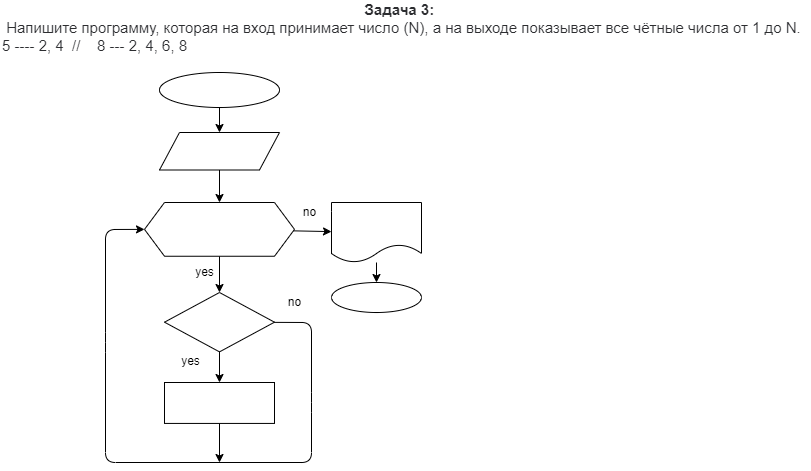

The diagram above was exported from draw.io. Its source (the exported page's mxGraphModel, read from the mxfile embedded in the PNG):
<mxGraphModel dx="1038" dy="345" grid="1" gridSize="10" guides="1" tooltips="1" connect="1" arrows="1" fold="1" page="1" pageScale="1" pageWidth="827" pageHeight="1169" math="0" shadow="0">
  <root>
    <mxCell id="0" />
    <mxCell id="1" parent="0" />
    <mxCell id="2" value="&lt;p style=&quot;text-align: center ; box-sizing: border-box ; margin: 0px ; color: rgb(44 , 45 , 48) ; font-family: &amp;#34;roboto&amp;#34; , &amp;#34;san francisco&amp;#34; , &amp;#34;helvetica neue&amp;#34; , &amp;#34;helvetica&amp;#34; , &amp;#34;arial&amp;#34; ; font-size: 15px ; background-color: rgb(255 , 255 , 255)&quot;&gt;&lt;span style=&quot;box-sizing: border-box ; font-weight: 700&quot;&gt;Задача 3:&lt;/span&gt;&amp;nbsp;&lt;/p&gt;&lt;p style=&quot;box-sizing: border-box ; margin: 0px ; color: rgb(44 , 45 , 48) ; font-family: &amp;#34;roboto&amp;#34; , &amp;#34;san francisco&amp;#34; , &amp;#34;helvetica neue&amp;#34; , &amp;#34;helvetica&amp;#34; , &amp;#34;arial&amp;#34; ; font-size: 15px ; background-color: rgb(255 , 255 , 255)&quot;&gt;&amp;nbsp;Напишите программу, которая на вход принимает число (N), а на выходе показывает все чётные числа от 1 до N.&lt;/p&gt;&lt;p style=&quot;box-sizing: border-box ; margin: 0px ; color: rgb(44 , 45 , 48) ; font-family: &amp;#34;roboto&amp;#34; , &amp;#34;san francisco&amp;#34; , &amp;#34;helvetica neue&amp;#34; , &amp;#34;helvetica&amp;#34; , &amp;#34;arial&amp;#34; ; font-size: 15px ; background-color: rgb(255 , 255 , 255)&quot;&gt;5 ---- 2, 4&amp;nbsp; //&amp;nbsp; &amp;nbsp;&amp;nbsp;8 --- 2, 4, 6, 8&lt;/p&gt;" style="text;html=1;resizable=0;autosize=1;align=left;verticalAlign=middle;points=[];fillColor=none;strokeColor=none;rounded=0;" parent="1" vertex="1">
      <mxGeometry x="9" y="10" width="810" height="50" as="geometry" />
    </mxCell>
    <mxCell id="9" value="" style="edgeStyle=none;html=1;fontColor=#FFFFFF;" parent="1" target="8" edge="1">
      <mxGeometry relative="1" as="geometry">
        <mxPoint x="228" y="115" as="sourcePoint" />
      </mxGeometry>
    </mxCell>
    <mxCell id="5" value="start" style="ellipse;whiteSpace=wrap;html=1;labelBackgroundColor=none;labelBorderColor=none;fontColor=#FFFFFF;" parent="1" vertex="1">
      <mxGeometry x="168" y="80" width="120" height="35" as="geometry" />
    </mxCell>
    <mxCell id="11" value="" style="edgeStyle=none;html=1;" edge="1" parent="1" source="8" target="10">
      <mxGeometry relative="1" as="geometry" />
    </mxCell>
    <mxCell id="8" value="N; K" style="shape=parallelogram;perimeter=parallelogramPerimeter;whiteSpace=wrap;html=1;fixedSize=1;fontColor=#FFFFFF;labelBackgroundColor=none;labelBorderColor=none;" parent="1" vertex="1">
      <mxGeometry x="168" y="140" width="120" height="37.5" as="geometry" />
    </mxCell>
    <mxCell id="13" value="" style="edgeStyle=none;html=1;" edge="1" parent="1" source="10" target="12">
      <mxGeometry relative="1" as="geometry" />
    </mxCell>
    <mxCell id="31" value="" style="edgeStyle=none;html=1;" edge="1" parent="1" source="10" target="30">
      <mxGeometry relative="1" as="geometry" />
    </mxCell>
    <mxCell id="10" value="i = K; i &amp;lt;= N; i++" style="shape=hexagon;perimeter=hexagonPerimeter2;whiteSpace=wrap;html=1;fixedSize=1;fontColor=#FFFFFF;labelBackgroundColor=none;labelBorderColor=none;" vertex="1" parent="1">
      <mxGeometry x="153" y="210" width="150" height="53.75" as="geometry" />
    </mxCell>
    <mxCell id="25" value="" style="edgeStyle=none;html=1;" edge="1" parent="1" source="12" target="24">
      <mxGeometry relative="1" as="geometry" />
    </mxCell>
    <mxCell id="26" style="edgeStyle=none;html=1;entryX=0;entryY=0.5;entryDx=0;entryDy=0;" edge="1" parent="1" source="12" target="10">
      <mxGeometry relative="1" as="geometry">
        <Array as="points">
          <mxPoint x="320" y="330" />
          <mxPoint x="320" y="410" />
          <mxPoint x="320" y="470" />
          <mxPoint x="114" y="470" />
          <mxPoint x="114" y="350" />
          <mxPoint x="114" y="237" />
        </Array>
      </mxGeometry>
    </mxCell>
    <mxCell id="12" value="i % 2 == 0" style="rhombus;whiteSpace=wrap;html=1;fontColor=#FFFFFF;labelBackgroundColor=none;labelBorderColor=none;" vertex="1" parent="1">
      <mxGeometry x="173" y="300" width="110" height="59.38" as="geometry" />
    </mxCell>
    <mxCell id="14" value="yes" style="text;html=1;resizable=0;autosize=1;align=center;verticalAlign=middle;points=[];fillColor=none;strokeColor=none;rounded=0;" vertex="1" parent="1">
      <mxGeometry x="198" y="270" width="30" height="20" as="geometry" />
    </mxCell>
    <mxCell id="15" value="no" style="text;html=1;resizable=0;autosize=1;align=center;verticalAlign=middle;points=[];fillColor=none;strokeColor=none;rounded=0;" vertex="1" parent="1">
      <mxGeometry x="303" y="210" width="30" height="20" as="geometry" />
    </mxCell>
    <mxCell id="16" value="no" style="text;html=1;resizable=0;autosize=1;align=center;verticalAlign=middle;points=[];fillColor=none;strokeColor=none;rounded=0;" vertex="1" parent="1">
      <mxGeometry x="288" y="300" width="30" height="20" as="geometry" />
    </mxCell>
    <mxCell id="17" value="yes" style="text;html=1;resizable=0;autosize=1;align=center;verticalAlign=middle;points=[];fillColor=none;strokeColor=none;rounded=0;" vertex="1" parent="1">
      <mxGeometry x="184" y="359.38" width="30" height="20" as="geometry" />
    </mxCell>
    <mxCell id="27" style="edgeStyle=none;html=1;" edge="1" parent="1" source="24">
      <mxGeometry relative="1" as="geometry">
        <mxPoint x="228" y="470" as="targetPoint" />
      </mxGeometry>
    </mxCell>
    <mxCell id="24" value="K[1..N]&amp;nbsp;" style="whiteSpace=wrap;html=1;fontColor=#FFFFFF;labelBackgroundColor=none;labelBorderColor=none;" vertex="1" parent="1">
      <mxGeometry x="173" y="390" width="110" height="40.93" as="geometry" />
    </mxCell>
    <mxCell id="33" value="" style="edgeStyle=none;html=1;" edge="1" parent="1" source="30" target="32">
      <mxGeometry relative="1" as="geometry" />
    </mxCell>
    <mxCell id="30" value="K[1..N]" style="shape=document;whiteSpace=wrap;html=1;boundedLbl=1;fontColor=#FFFFFF;labelBackgroundColor=none;labelBorderColor=none;" vertex="1" parent="1">
      <mxGeometry x="340" y="210" width="90" height="60" as="geometry" />
    </mxCell>
    <mxCell id="32" value="end" style="ellipse;whiteSpace=wrap;html=1;fontColor=#FFFFFF;labelBackgroundColor=none;labelBorderColor=none;" vertex="1" parent="1">
      <mxGeometry x="340" y="290" width="90" height="30" as="geometry" />
    </mxCell>
  </root>
</mxGraphModel>